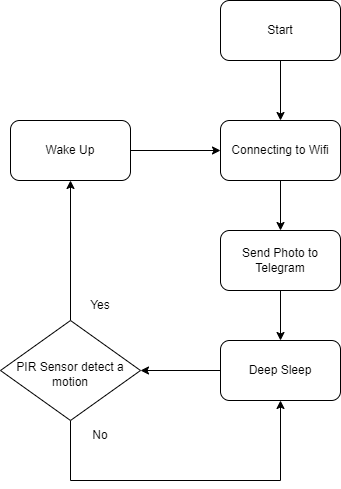

The diagram above was exported from draw.io. Its source (the exported page's mxGraphModel, read from the mxfile embedded in the PNG):
<mxGraphModel dx="1422" dy="737" grid="1" gridSize="10" guides="1" tooltips="1" connect="1" arrows="1" fold="1" page="1" pageScale="1" pageWidth="850" pageHeight="1100" math="0" shadow="0">
  <root>
    <mxCell id="0" />
    <mxCell id="1" parent="0" />
    <mxCell id="0NUbuqp_1rea-EZs14uA-4" style="edgeStyle=orthogonalEdgeStyle;rounded=0;orthogonalLoop=1;jettySize=auto;html=1;" edge="1" parent="1" source="0NUbuqp_1rea-EZs14uA-1" target="0NUbuqp_1rea-EZs14uA-3">
      <mxGeometry relative="1" as="geometry" />
    </mxCell>
    <mxCell id="0NUbuqp_1rea-EZs14uA-1" value="Start" style="rounded=1;whiteSpace=wrap;html=1;" vertex="1" parent="1">
      <mxGeometry x="390" y="40" width="120" height="60" as="geometry" />
    </mxCell>
    <mxCell id="0NUbuqp_1rea-EZs14uA-10" style="edgeStyle=orthogonalEdgeStyle;rounded=0;orthogonalLoop=1;jettySize=auto;html=1;entryX=1;entryY=0.5;entryDx=0;entryDy=0;" edge="1" parent="1" source="0NUbuqp_1rea-EZs14uA-2" target="0NUbuqp_1rea-EZs14uA-6">
      <mxGeometry relative="1" as="geometry" />
    </mxCell>
    <mxCell id="0NUbuqp_1rea-EZs14uA-2" value="Deep Sleep" style="rounded=1;whiteSpace=wrap;html=1;" vertex="1" parent="1">
      <mxGeometry x="390" y="380" width="120" height="60" as="geometry" />
    </mxCell>
    <mxCell id="0NUbuqp_1rea-EZs14uA-8" style="edgeStyle=orthogonalEdgeStyle;rounded=0;orthogonalLoop=1;jettySize=auto;html=1;entryX=0.5;entryY=0;entryDx=0;entryDy=0;" edge="1" parent="1" source="0NUbuqp_1rea-EZs14uA-3" target="0NUbuqp_1rea-EZs14uA-7">
      <mxGeometry relative="1" as="geometry" />
    </mxCell>
    <mxCell id="0NUbuqp_1rea-EZs14uA-3" value="Connecting to Wifi" style="rounded=1;whiteSpace=wrap;html=1;" vertex="1" parent="1">
      <mxGeometry x="390" y="160" width="120" height="60" as="geometry" />
    </mxCell>
    <mxCell id="0NUbuqp_1rea-EZs14uA-14" style="edgeStyle=orthogonalEdgeStyle;rounded=0;orthogonalLoop=1;jettySize=auto;html=1;entryX=0.5;entryY=1;entryDx=0;entryDy=0;" edge="1" parent="1" source="0NUbuqp_1rea-EZs14uA-6" target="0NUbuqp_1rea-EZs14uA-12">
      <mxGeometry relative="1" as="geometry" />
    </mxCell>
    <mxCell id="0NUbuqp_1rea-EZs14uA-17" style="edgeStyle=orthogonalEdgeStyle;rounded=0;orthogonalLoop=1;jettySize=auto;html=1;entryX=0.5;entryY=1;entryDx=0;entryDy=0;" edge="1" parent="1" source="0NUbuqp_1rea-EZs14uA-6" target="0NUbuqp_1rea-EZs14uA-2">
      <mxGeometry relative="1" as="geometry">
        <Array as="points">
          <mxPoint x="240" y="520" />
          <mxPoint x="450" y="520" />
        </Array>
      </mxGeometry>
    </mxCell>
    <mxCell id="0NUbuqp_1rea-EZs14uA-6" value="PIR Sensor detect a motion" style="rhombus;whiteSpace=wrap;html=1;spacing=10;spacingTop=7;" vertex="1" parent="1">
      <mxGeometry x="170" y="360" width="140" height="100" as="geometry" />
    </mxCell>
    <mxCell id="0NUbuqp_1rea-EZs14uA-9" style="edgeStyle=orthogonalEdgeStyle;rounded=0;orthogonalLoop=1;jettySize=auto;html=1;entryX=0.5;entryY=0;entryDx=0;entryDy=0;" edge="1" parent="1" source="0NUbuqp_1rea-EZs14uA-7" target="0NUbuqp_1rea-EZs14uA-2">
      <mxGeometry relative="1" as="geometry" />
    </mxCell>
    <mxCell id="0NUbuqp_1rea-EZs14uA-7" value="Send Photo to Telegram" style="rounded=1;whiteSpace=wrap;html=1;" vertex="1" parent="1">
      <mxGeometry x="390" y="270" width="120" height="60" as="geometry" />
    </mxCell>
    <mxCell id="0NUbuqp_1rea-EZs14uA-13" style="edgeStyle=orthogonalEdgeStyle;rounded=0;orthogonalLoop=1;jettySize=auto;html=1;entryX=0;entryY=0.5;entryDx=0;entryDy=0;" edge="1" parent="1" source="0NUbuqp_1rea-EZs14uA-12" target="0NUbuqp_1rea-EZs14uA-3">
      <mxGeometry relative="1" as="geometry" />
    </mxCell>
    <mxCell id="0NUbuqp_1rea-EZs14uA-12" value="Wake Up" style="rounded=1;whiteSpace=wrap;html=1;" vertex="1" parent="1">
      <mxGeometry x="180" y="160" width="120" height="60" as="geometry" />
    </mxCell>
    <mxCell id="0NUbuqp_1rea-EZs14uA-15" value="Yes" style="text;html=1;strokeColor=none;fillColor=none;align=center;verticalAlign=middle;whiteSpace=wrap;rounded=0;" vertex="1" parent="1">
      <mxGeometry x="240" y="330" width="60" height="30" as="geometry" />
    </mxCell>
    <mxCell id="0NUbuqp_1rea-EZs14uA-18" value="No" style="text;html=1;strokeColor=none;fillColor=none;align=center;verticalAlign=middle;whiteSpace=wrap;rounded=0;" vertex="1" parent="1">
      <mxGeometry x="240" y="460" width="60" height="30" as="geometry" />
    </mxCell>
  </root>
</mxGraphModel>